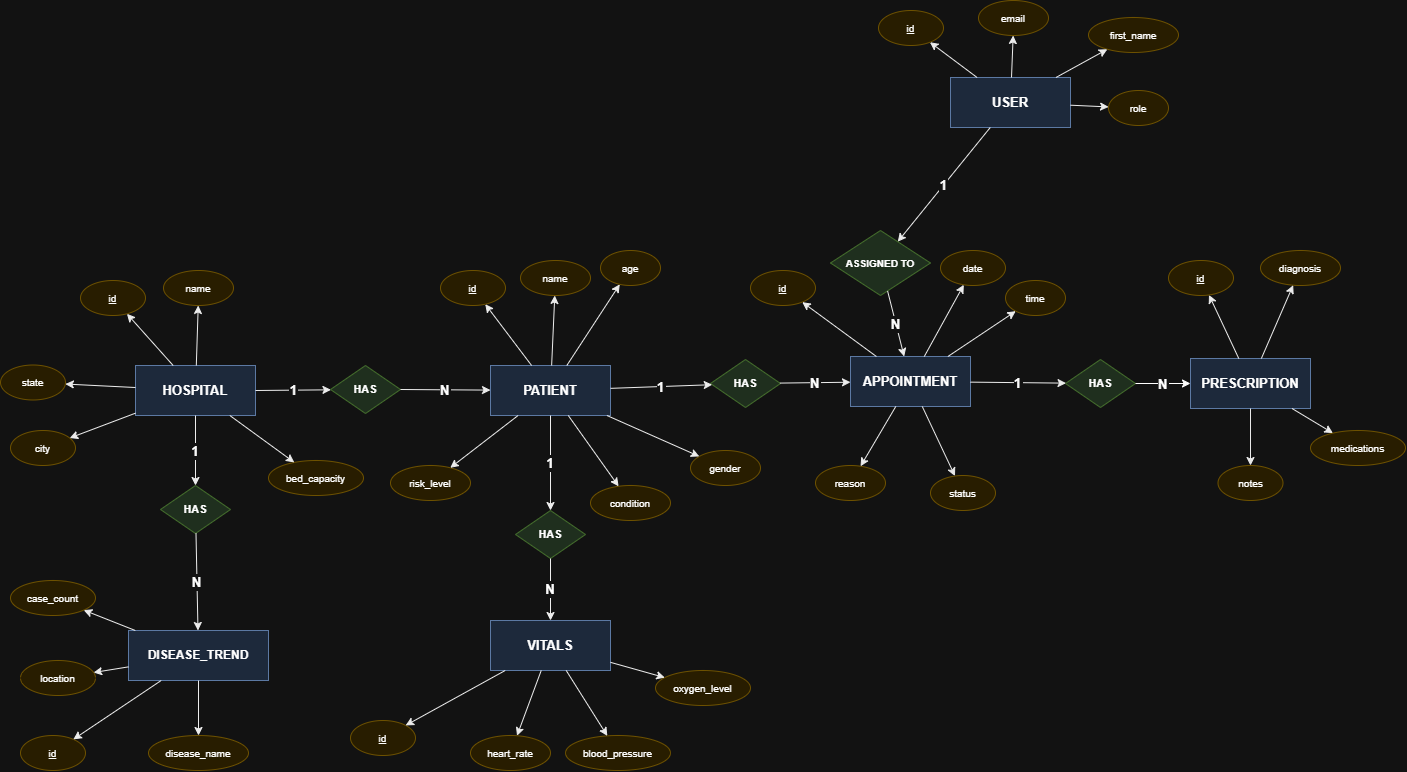

The diagram above was exported from draw.io. Its source (the exported page's mxGraphModel, read from the mxfile embedded in the PNG):
<mxGraphModel dx="2422" dy="868" grid="1" gridSize="10" guides="1" tooltips="1" connect="1" arrows="1" fold="1" page="1" pageScale="1" pageWidth="850" pageHeight="1100" background="none" math="0" shadow="0">
  <root>
    <mxCell id="0" />
    <mxCell id="1" parent="0" />
    <mxCell id="GY3r_U_yJKxJz1be8UfC-1" parent="1" style="rounded=0;whiteSpace=wrap;html=1;fillColor=#dae8fc;strokeColor=#6c8ebf;fontStyle=1;fontSize=13;" value="HOSPITAL" vertex="1">
      <mxGeometry height="50" width="120" x="-115" y="415" as="geometry" />
    </mxCell>
    <mxCell id="GY3r_U_yJKxJz1be8UfC-2" parent="1" style="rounded=0;whiteSpace=wrap;html=1;fillColor=#dae8fc;strokeColor=#6c8ebf;fontStyle=1;fontSize=13;" value="PATIENT" vertex="1">
      <mxGeometry height="50" width="120" x="240" y="415" as="geometry" />
    </mxCell>
    <mxCell id="GY3r_U_yJKxJz1be8UfC-3" parent="1" style="rounded=0;whiteSpace=wrap;html=1;fillColor=#dae8fc;strokeColor=#6c8ebf;fontStyle=1;fontSize=13;" value="USER" vertex="1">
      <mxGeometry height="50" width="120" x="700" y="127" as="geometry" />
    </mxCell>
    <mxCell id="GY3r_U_yJKxJz1be8UfC-4" parent="1" style="rounded=0;whiteSpace=wrap;html=1;fillColor=#dae8fc;strokeColor=#6c8ebf;fontStyle=1;fontSize=13;" value="APPOINTMENT" vertex="1">
      <mxGeometry height="50" width="120" x="600" y="406" as="geometry" />
    </mxCell>
    <mxCell id="GY3r_U_yJKxJz1be8UfC-5" parent="1" style="rounded=0;whiteSpace=wrap;html=1;fillColor=#dae8fc;strokeColor=#6c8ebf;fontStyle=1;fontSize=13;" value="PRESCRIPTION" vertex="1">
      <mxGeometry height="50" width="120" x="940" y="408" as="geometry" />
    </mxCell>
    <mxCell id="GY3r_U_yJKxJz1be8UfC-6" parent="1" style="rounded=0;whiteSpace=wrap;html=1;fillColor=#dae8fc;strokeColor=#6c8ebf;fontStyle=1;fontSize=13;" value="VITALS" vertex="1">
      <mxGeometry height="50" width="120" x="240" y="670" as="geometry" />
    </mxCell>
    <mxCell id="GY3r_U_yJKxJz1be8UfC-7" parent="1" style="rounded=0;whiteSpace=wrap;html=1;fillColor=#dae8fc;strokeColor=#6c8ebf;fontStyle=1;fontSize=12;" value="DISEASE_TREND" vertex="1">
      <mxGeometry height="50" width="140" x="-122" y="680" as="geometry" />
    </mxCell>
    <mxCell id="GY3r_U_yJKxJz1be8UfC-8" parent="1" style="rhombus;whiteSpace=wrap;html=1;fillColor=#d5e8d4;strokeColor=#82b366;fontSize=11;fontStyle=1;" value="HAS" vertex="1">
      <mxGeometry height="48" width="70" x="80" y="415" as="geometry" />
    </mxCell>
    <mxCell id="GY3r_U_yJKxJz1be8UfC-9" parent="1" style="rhombus;whiteSpace=wrap;html=1;fillColor=#d5e8d4;strokeColor=#82b366;fontSize=11;fontStyle=1;" value="HAS" vertex="1">
      <mxGeometry height="48" width="70" x="460" y="409" as="geometry" />
    </mxCell>
    <mxCell id="GY3r_U_yJKxJz1be8UfC-10" parent="1" style="rhombus;whiteSpace=wrap;html=1;fillColor=#d5e8d4;strokeColor=#82b366;fontSize=10;fontStyle=1;" value="ASSIGNED TO" vertex="1">
      <mxGeometry height="65" width="100" x="580" y="280" as="geometry" />
    </mxCell>
    <mxCell id="GY3r_U_yJKxJz1be8UfC-11" parent="1" style="rhombus;whiteSpace=wrap;html=1;fillColor=#d5e8d4;strokeColor=#82b366;fontSize=11;fontStyle=1;" value="HAS" vertex="1">
      <mxGeometry height="48" width="70" x="815" y="409" as="geometry" />
    </mxCell>
    <mxCell id="GY3r_U_yJKxJz1be8UfC-12" parent="1" style="rhombus;whiteSpace=wrap;html=1;fillColor=#d5e8d4;strokeColor=#82b366;fontSize=11;fontStyle=1;" value="HAS" vertex="1">
      <mxGeometry height="48" width="70" x="-90" y="535" as="geometry" />
    </mxCell>
    <mxCell id="GY3r_U_yJKxJz1be8UfC-13" parent="1" style="rhombus;whiteSpace=wrap;html=1;fillColor=#d5e8d4;strokeColor=#82b366;fontSize=11;fontStyle=1;" value="HAS" vertex="1">
      <mxGeometry height="48" width="70" x="265" y="560" as="geometry" />
    </mxCell>
    <mxCell id="GY3r_U_yJKxJz1be8UfC-14" parent="1" style="ellipse;whiteSpace=wrap;html=1;fillColor=#fff2cc;strokeColor=#d6b656;fontSize=10;" value="&lt;u&gt;id&lt;/u&gt;" vertex="1">
      <mxGeometry height="35" width="65" x="-170" y="330" as="geometry" />
    </mxCell>
    <mxCell id="GY3r_U_yJKxJz1be8UfC-15" parent="1" style="ellipse;whiteSpace=wrap;html=1;fillColor=#fff2cc;strokeColor=#d6b656;fontSize=10;" value="name" vertex="1">
      <mxGeometry height="35" width="70" x="-87" y="320" as="geometry" />
    </mxCell>
    <mxCell id="GY3r_U_yJKxJz1be8UfC-16" parent="1" style="ellipse;whiteSpace=wrap;html=1;fillColor=#fff2cc;strokeColor=#d6b656;fontSize=10;" value="state" vertex="1">
      <mxGeometry height="35" width="65" x="-250" y="414.5" as="geometry" />
    </mxCell>
    <mxCell id="GY3r_U_yJKxJz1be8UfC-17" parent="1" style="ellipse;whiteSpace=wrap;html=1;fillColor=#fff2cc;strokeColor=#d6b656;fontSize=10;" value="city" vertex="1">
      <mxGeometry height="35" width="65" x="-240" y="480" as="geometry" />
    </mxCell>
    <mxCell id="GY3r_U_yJKxJz1be8UfC-18" parent="1" style="ellipse;whiteSpace=wrap;html=1;fillColor=#fff2cc;strokeColor=#d6b656;fontSize=10;" value="bed_capacity" vertex="1">
      <mxGeometry height="35" width="95" x="18" y="510" as="geometry" />
    </mxCell>
    <mxCell id="GY3r_U_yJKxJz1be8UfC-19" parent="1" style="ellipse;whiteSpace=wrap;html=1;fillColor=#fff2cc;strokeColor=#d6b656;fontSize=10;" value="&lt;u&gt;id&lt;/u&gt;" vertex="1">
      <mxGeometry height="35" width="65" x="190" y="320" as="geometry" />
    </mxCell>
    <mxCell id="GY3r_U_yJKxJz1be8UfC-20" parent="1" style="ellipse;whiteSpace=wrap;html=1;fillColor=#fff2cc;strokeColor=#d6b656;fontSize=10;" value="name" vertex="1">
      <mxGeometry height="35" width="70" x="270" y="310" as="geometry" />
    </mxCell>
    <mxCell id="GY3r_U_yJKxJz1be8UfC-21" parent="1" style="ellipse;whiteSpace=wrap;html=1;fillColor=#fff2cc;strokeColor=#d6b656;fontSize=10;" value="age" vertex="1">
      <mxGeometry height="35" width="60" x="350" y="300" as="geometry" />
    </mxCell>
    <mxCell id="GY3r_U_yJKxJz1be8UfC-22" parent="1" style="ellipse;whiteSpace=wrap;html=1;fillColor=#fff2cc;strokeColor=#d6b656;fontSize=10;" value="gender" vertex="1">
      <mxGeometry height="35" width="70" x="440" y="500" as="geometry" />
    </mxCell>
    <mxCell id="GY3r_U_yJKxJz1be8UfC-23" parent="1" style="ellipse;whiteSpace=wrap;html=1;fillColor=#fff2cc;strokeColor=#d6b656;fontSize=10;" value="condition" vertex="1">
      <mxGeometry height="35" width="80" x="340" y="535" as="geometry" />
    </mxCell>
    <mxCell id="GY3r_U_yJKxJz1be8UfC-24" parent="1" style="ellipse;whiteSpace=wrap;html=1;fillColor=#fff2cc;strokeColor=#d6b656;fontSize=10;" value="risk_level" vertex="1">
      <mxGeometry height="35" width="80" x="140" y="515" as="geometry" />
    </mxCell>
    <mxCell id="GY3r_U_yJKxJz1be8UfC-25" parent="1" style="ellipse;whiteSpace=wrap;html=1;fillColor=#fff2cc;strokeColor=#d6b656;fontSize=10;" value="&lt;u&gt;id&lt;/u&gt;" vertex="1">
      <mxGeometry height="35" width="65" x="628" y="60" as="geometry" />
    </mxCell>
    <mxCell id="GY3r_U_yJKxJz1be8UfC-26" parent="1" style="ellipse;whiteSpace=wrap;html=1;fillColor=#fff2cc;strokeColor=#d6b656;fontSize=10;" value="email" vertex="1">
      <mxGeometry height="35" width="70" x="728" y="50" as="geometry" />
    </mxCell>
    <mxCell id="GY3r_U_yJKxJz1be8UfC-27" parent="1" style="ellipse;whiteSpace=wrap;html=1;fillColor=#fff2cc;strokeColor=#d6b656;fontSize=10;" value="first_name" vertex="1">
      <mxGeometry height="35" width="90" x="838" y="67" as="geometry" />
    </mxCell>
    <mxCell id="GY3r_U_yJKxJz1be8UfC-28" parent="1" style="ellipse;whiteSpace=wrap;html=1;fillColor=#fff2cc;strokeColor=#d6b656;fontSize=10;" value="role" vertex="1">
      <mxGeometry height="35" width="60" x="858" y="140" as="geometry" />
    </mxCell>
    <mxCell id="GY3r_U_yJKxJz1be8UfC-29" parent="1" style="ellipse;whiteSpace=wrap;html=1;fillColor=#fff2cc;strokeColor=#d6b656;fontSize=10;" value="&lt;u&gt;id&lt;/u&gt;" vertex="1">
      <mxGeometry height="35" width="65" x="500" y="320" as="geometry" />
    </mxCell>
    <mxCell id="GY3r_U_yJKxJz1be8UfC-30" parent="1" style="ellipse;whiteSpace=wrap;html=1;fillColor=#fff2cc;strokeColor=#d6b656;fontSize=10;" value="date" vertex="1">
      <mxGeometry height="35" width="65" x="690" y="300" as="geometry" />
    </mxCell>
    <mxCell id="GY3r_U_yJKxJz1be8UfC-31" parent="1" style="ellipse;whiteSpace=wrap;html=1;fillColor=#fff2cc;strokeColor=#d6b656;fontSize=10;" value="time" vertex="1">
      <mxGeometry height="35" width="60" x="755" y="330" as="geometry" />
    </mxCell>
    <mxCell id="GY3r_U_yJKxJz1be8UfC-32" parent="1" style="ellipse;whiteSpace=wrap;html=1;fillColor=#fff2cc;strokeColor=#d6b656;fontSize=10;" value="status" vertex="1">
      <mxGeometry height="35" width="65" x="680" y="525" as="geometry" />
    </mxCell>
    <mxCell id="GY3r_U_yJKxJz1be8UfC-33" parent="1" style="ellipse;whiteSpace=wrap;html=1;fillColor=#fff2cc;strokeColor=#d6b656;fontSize=10;" value="reason" vertex="1">
      <mxGeometry height="35" width="70" x="565" y="515" as="geometry" />
    </mxCell>
    <mxCell id="GY3r_U_yJKxJz1be8UfC-34" parent="1" style="ellipse;whiteSpace=wrap;html=1;fillColor=#fff2cc;strokeColor=#d6b656;fontSize=10;" value="&lt;u&gt;id&lt;/u&gt;" vertex="1">
      <mxGeometry height="35" width="65" x="918" y="310" as="geometry" />
    </mxCell>
    <mxCell id="GY3r_U_yJKxJz1be8UfC-35" parent="1" style="ellipse;whiteSpace=wrap;html=1;fillColor=#fff2cc;strokeColor=#d6b656;fontSize=10;" value="diagnosis" vertex="1">
      <mxGeometry height="35" width="80" x="1010" y="300" as="geometry" />
    </mxCell>
    <mxCell id="GY3r_U_yJKxJz1be8UfC-36" parent="1" style="ellipse;whiteSpace=wrap;html=1;fillColor=#fff2cc;strokeColor=#d6b656;fontSize=10;" value="medications" vertex="1">
      <mxGeometry height="35" width="95" x="1060" y="480" as="geometry" />
    </mxCell>
    <mxCell id="GY3r_U_yJKxJz1be8UfC-37" parent="1" style="ellipse;whiteSpace=wrap;html=1;fillColor=#fff2cc;strokeColor=#d6b656;fontSize=10;" value="notes" vertex="1">
      <mxGeometry height="35" width="65" x="967.5" y="515" as="geometry" />
    </mxCell>
    <mxCell id="GY3r_U_yJKxJz1be8UfC-38" parent="1" style="ellipse;whiteSpace=wrap;html=1;fillColor=#fff2cc;strokeColor=#d6b656;fontSize=10;" value="&lt;u&gt;id&lt;/u&gt;" vertex="1">
      <mxGeometry height="35" width="65" x="100" y="770" as="geometry" />
    </mxCell>
    <mxCell id="GY3r_U_yJKxJz1be8UfC-39" parent="1" style="ellipse;whiteSpace=wrap;html=1;fillColor=#fff2cc;strokeColor=#d6b656;fontSize=10;" value="heart_rate" vertex="1">
      <mxGeometry height="35" width="80" x="220" y="785" as="geometry" />
    </mxCell>
    <mxCell id="GY3r_U_yJKxJz1be8UfC-40" parent="1" style="ellipse;whiteSpace=wrap;html=1;fillColor=#fff2cc;strokeColor=#d6b656;fontSize=10;" value="blood_pressure" vertex="1">
      <mxGeometry height="35" width="105" x="315" y="785" as="geometry" />
    </mxCell>
    <mxCell id="GY3r_U_yJKxJz1be8UfC-41" parent="1" style="ellipse;whiteSpace=wrap;html=1;fillColor=#fff2cc;strokeColor=#d6b656;fontSize=10;" value="oxygen_level" vertex="1">
      <mxGeometry height="35" width="95" x="405" y="720" as="geometry" />
    </mxCell>
    <mxCell id="GY3r_U_yJKxJz1be8UfC-42" parent="1" style="ellipse;whiteSpace=wrap;html=1;fillColor=#fff2cc;strokeColor=#d6b656;fontSize=10;" value="&lt;u&gt;id&lt;/u&gt;" vertex="1">
      <mxGeometry height="35" width="65" x="-230" y="785" as="geometry" />
    </mxCell>
    <mxCell id="GY3r_U_yJKxJz1be8UfC-43" parent="1" style="ellipse;whiteSpace=wrap;html=1;fillColor=#fff2cc;strokeColor=#d6b656;fontSize=10;" value="disease_name" vertex="1">
      <mxGeometry height="35" width="100" x="-102" y="785" as="geometry" />
    </mxCell>
    <mxCell id="GY3r_U_yJKxJz1be8UfC-44" parent="1" style="ellipse;whiteSpace=wrap;html=1;fillColor=#fff2cc;strokeColor=#d6b656;fontSize=10;" value="location" vertex="1">
      <mxGeometry height="35" width="75" x="-230" y="710" as="geometry" />
    </mxCell>
    <mxCell id="GY3r_U_yJKxJz1be8UfC-45" parent="1" style="ellipse;whiteSpace=wrap;html=1;fillColor=#fff2cc;strokeColor=#d6b656;fontSize=10;" value="case_count" vertex="1">
      <mxGeometry height="35" width="85" x="-240" y="630" as="geometry" />
    </mxCell>
    <mxCell id="GY3r_U_yJKxJz1be8UfC-46" edge="1" parent="1" source="GY3r_U_yJKxJz1be8UfC-1" style="edgeStyle=none;fontSize=13;fontStyle=1;exitX=1;exitY=0.5;exitDx=0;exitDy=0;strokeColor=#000000;" target="GY3r_U_yJKxJz1be8UfC-8" value="1">
      <mxGeometry relative="1" as="geometry" />
    </mxCell>
    <mxCell id="GY3r_U_yJKxJz1be8UfC-47" edge="1" parent="1" source="GY3r_U_yJKxJz1be8UfC-8" style="edgeStyle=none;fontSize=13;fontStyle=1;exitX=1;exitY=0.5;exitDx=0;exitDy=0;strokeColor=#000000;" target="GY3r_U_yJKxJz1be8UfC-2" value="N">
      <mxGeometry relative="1" as="geometry" />
    </mxCell>
    <mxCell id="GY3r_U_yJKxJz1be8UfC-48" edge="1" parent="1" source="GY3r_U_yJKxJz1be8UfC-2" style="edgeStyle=none;fontSize=13;fontStyle=1;strokeColor=#000000;" target="GY3r_U_yJKxJz1be8UfC-9" value="1">
      <mxGeometry relative="1" as="geometry" />
    </mxCell>
    <mxCell id="GY3r_U_yJKxJz1be8UfC-49" edge="1" parent="1" source="GY3r_U_yJKxJz1be8UfC-9" style="edgeStyle=none;fontSize=13;fontStyle=1;strokeColor=#000000;" target="GY3r_U_yJKxJz1be8UfC-4" value="N">
      <mxGeometry relative="1" as="geometry" />
    </mxCell>
    <mxCell id="GY3r_U_yJKxJz1be8UfC-50" edge="1" parent="1" source="GY3r_U_yJKxJz1be8UfC-3" style="edgeStyle=none;fontSize=13;fontStyle=1;strokeColor=#000000;" target="GY3r_U_yJKxJz1be8UfC-10" value="1">
      <mxGeometry relative="1" as="geometry" />
    </mxCell>
    <mxCell id="GY3r_U_yJKxJz1be8UfC-51" edge="1" parent="1" source="GY3r_U_yJKxJz1be8UfC-10" style="edgeStyle=none;fontSize=13;fontStyle=1;strokeColor=#000000;" target="GY3r_U_yJKxJz1be8UfC-4" value="N">
      <mxGeometry relative="1" as="geometry" />
    </mxCell>
    <mxCell id="GY3r_U_yJKxJz1be8UfC-52" edge="1" parent="1" source="GY3r_U_yJKxJz1be8UfC-4" style="edgeStyle=none;fontSize=13;fontStyle=1;strokeColor=#000000;" target="GY3r_U_yJKxJz1be8UfC-11" value="1">
      <mxGeometry relative="1" as="geometry" />
    </mxCell>
    <mxCell id="GY3r_U_yJKxJz1be8UfC-53" edge="1" parent="1" source="GY3r_U_yJKxJz1be8UfC-11" style="edgeStyle=none;fontSize=13;fontStyle=1;" target="GY3r_U_yJKxJz1be8UfC-5" value="N">
      <mxGeometry relative="1" as="geometry" />
    </mxCell>
    <mxCell id="GY3r_U_yJKxJz1be8UfC-54" edge="1" parent="1" source="GY3r_U_yJKxJz1be8UfC-1" style="edgeStyle=none;fontSize=13;fontStyle=1;strokeColor=#000000;" target="GY3r_U_yJKxJz1be8UfC-12" value="1">
      <mxGeometry relative="1" as="geometry" />
    </mxCell>
    <mxCell id="GY3r_U_yJKxJz1be8UfC-55" edge="1" parent="1" source="GY3r_U_yJKxJz1be8UfC-12" style="edgeStyle=none;fontSize=13;fontStyle=1;strokeColor=#000000;" target="GY3r_U_yJKxJz1be8UfC-7" value="N">
      <mxGeometry relative="1" as="geometry" />
    </mxCell>
    <mxCell id="GY3r_U_yJKxJz1be8UfC-56" edge="1" parent="1" source="GY3r_U_yJKxJz1be8UfC-2" style="edgeStyle=none;fontSize=13;fontStyle=1;strokeColor=#000000;" target="GY3r_U_yJKxJz1be8UfC-13" value="1">
      <mxGeometry relative="1" as="geometry" />
    </mxCell>
    <mxCell id="GY3r_U_yJKxJz1be8UfC-57" edge="1" parent="1" source="GY3r_U_yJKxJz1be8UfC-13" style="edgeStyle=none;fontSize=13;fontStyle=1;strokeColor=#000000;" target="GY3r_U_yJKxJz1be8UfC-6" value="N">
      <mxGeometry relative="1" as="geometry" />
    </mxCell>
    <mxCell id="GY3r_U_yJKxJz1be8UfC-58" edge="1" parent="1" source="GY3r_U_yJKxJz1be8UfC-1" style="edgeStyle=none;strokeColor=#000000;" target="GY3r_U_yJKxJz1be8UfC-14">
      <mxGeometry relative="1" as="geometry" />
    </mxCell>
    <mxCell id="GY3r_U_yJKxJz1be8UfC-59" edge="1" parent="1" source="GY3r_U_yJKxJz1be8UfC-1" style="edgeStyle=none;strokeColor=#000000;" target="GY3r_U_yJKxJz1be8UfC-15">
      <mxGeometry relative="1" as="geometry" />
    </mxCell>
    <mxCell id="GY3r_U_yJKxJz1be8UfC-60" edge="1" parent="1" source="GY3r_U_yJKxJz1be8UfC-1" style="edgeStyle=none;strokeColor=#000000;" target="GY3r_U_yJKxJz1be8UfC-16">
      <mxGeometry relative="1" as="geometry" />
    </mxCell>
    <mxCell id="GY3r_U_yJKxJz1be8UfC-61" edge="1" parent="1" source="GY3r_U_yJKxJz1be8UfC-1" style="edgeStyle=none;strokeColor=#000000;" target="GY3r_U_yJKxJz1be8UfC-17">
      <mxGeometry relative="1" as="geometry" />
    </mxCell>
    <mxCell id="GY3r_U_yJKxJz1be8UfC-62" edge="1" parent="1" source="GY3r_U_yJKxJz1be8UfC-1" style="edgeStyle=none;strokeColor=#000000;" target="GY3r_U_yJKxJz1be8UfC-18">
      <mxGeometry relative="1" as="geometry" />
    </mxCell>
    <mxCell id="GY3r_U_yJKxJz1be8UfC-63" edge="1" parent="1" source="GY3r_U_yJKxJz1be8UfC-2" style="edgeStyle=none;strokeColor=#000000;" target="GY3r_U_yJKxJz1be8UfC-19">
      <mxGeometry relative="1" as="geometry" />
    </mxCell>
    <mxCell id="GY3r_U_yJKxJz1be8UfC-64" edge="1" parent="1" source="GY3r_U_yJKxJz1be8UfC-2" style="edgeStyle=none;strokeColor=#000000;" target="GY3r_U_yJKxJz1be8UfC-20">
      <mxGeometry relative="1" as="geometry" />
    </mxCell>
    <mxCell id="GY3r_U_yJKxJz1be8UfC-65" edge="1" parent="1" source="GY3r_U_yJKxJz1be8UfC-2" style="edgeStyle=none;strokeColor=#000000;" target="GY3r_U_yJKxJz1be8UfC-21">
      <mxGeometry relative="1" as="geometry" />
    </mxCell>
    <mxCell id="GY3r_U_yJKxJz1be8UfC-66" edge="1" parent="1" source="GY3r_U_yJKxJz1be8UfC-2" style="edgeStyle=none;strokeColor=#000000;" target="GY3r_U_yJKxJz1be8UfC-22">
      <mxGeometry relative="1" as="geometry" />
    </mxCell>
    <mxCell id="GY3r_U_yJKxJz1be8UfC-67" edge="1" parent="1" source="GY3r_U_yJKxJz1be8UfC-2" style="edgeStyle=none;strokeColor=#000000;" target="GY3r_U_yJKxJz1be8UfC-23">
      <mxGeometry relative="1" as="geometry" />
    </mxCell>
    <mxCell id="GY3r_U_yJKxJz1be8UfC-68" edge="1" parent="1" source="GY3r_U_yJKxJz1be8UfC-2" style="edgeStyle=none;strokeColor=#000000;" target="GY3r_U_yJKxJz1be8UfC-24">
      <mxGeometry relative="1" as="geometry" />
    </mxCell>
    <mxCell id="GY3r_U_yJKxJz1be8UfC-69" edge="1" parent="1" source="GY3r_U_yJKxJz1be8UfC-3" style="edgeStyle=none;strokeColor=#000000;" target="GY3r_U_yJKxJz1be8UfC-25">
      <mxGeometry relative="1" as="geometry" />
    </mxCell>
    <mxCell id="GY3r_U_yJKxJz1be8UfC-70" edge="1" parent="1" source="GY3r_U_yJKxJz1be8UfC-3" style="edgeStyle=none;strokeColor=#000000;" target="GY3r_U_yJKxJz1be8UfC-26">
      <mxGeometry relative="1" as="geometry" />
    </mxCell>
    <mxCell id="GY3r_U_yJKxJz1be8UfC-71" edge="1" parent="1" source="GY3r_U_yJKxJz1be8UfC-3" style="edgeStyle=none;strokeColor=#000000;" target="GY3r_U_yJKxJz1be8UfC-27">
      <mxGeometry relative="1" as="geometry" />
    </mxCell>
    <mxCell id="GY3r_U_yJKxJz1be8UfC-72" edge="1" parent="1" source="GY3r_U_yJKxJz1be8UfC-3" style="edgeStyle=none;strokeColor=#000000;" target="GY3r_U_yJKxJz1be8UfC-28">
      <mxGeometry relative="1" as="geometry" />
    </mxCell>
    <mxCell id="GY3r_U_yJKxJz1be8UfC-73" edge="1" parent="1" source="GY3r_U_yJKxJz1be8UfC-4" style="edgeStyle=none;strokeColor=#000000;" target="GY3r_U_yJKxJz1be8UfC-29">
      <mxGeometry relative="1" as="geometry" />
    </mxCell>
    <mxCell id="GY3r_U_yJKxJz1be8UfC-74" edge="1" parent="1" source="GY3r_U_yJKxJz1be8UfC-4" style="edgeStyle=none;strokeColor=#000000;" target="GY3r_U_yJKxJz1be8UfC-30">
      <mxGeometry relative="1" as="geometry" />
    </mxCell>
    <mxCell id="GY3r_U_yJKxJz1be8UfC-75" edge="1" parent="1" source="GY3r_U_yJKxJz1be8UfC-4" style="edgeStyle=none;strokeColor=#000000;" target="GY3r_U_yJKxJz1be8UfC-31">
      <mxGeometry relative="1" as="geometry" />
    </mxCell>
    <mxCell id="GY3r_U_yJKxJz1be8UfC-76" edge="1" parent="1" source="GY3r_U_yJKxJz1be8UfC-4" style="edgeStyle=none;strokeColor=#050505;" target="GY3r_U_yJKxJz1be8UfC-32">
      <mxGeometry relative="1" as="geometry" />
    </mxCell>
    <mxCell id="GY3r_U_yJKxJz1be8UfC-77" edge="1" parent="1" source="GY3r_U_yJKxJz1be8UfC-4" style="edgeStyle=none;strokeColor=#000000;" target="GY3r_U_yJKxJz1be8UfC-33">
      <mxGeometry relative="1" as="geometry" />
    </mxCell>
    <mxCell id="GY3r_U_yJKxJz1be8UfC-78" edge="1" parent="1" source="GY3r_U_yJKxJz1be8UfC-5" style="edgeStyle=none;strokeColor=#000000;" target="GY3r_U_yJKxJz1be8UfC-34">
      <mxGeometry relative="1" as="geometry" />
    </mxCell>
    <mxCell id="GY3r_U_yJKxJz1be8UfC-79" edge="1" parent="1" source="GY3r_U_yJKxJz1be8UfC-5" style="edgeStyle=none;strokeColor=#000000;" target="GY3r_U_yJKxJz1be8UfC-35">
      <mxGeometry relative="1" as="geometry" />
    </mxCell>
    <mxCell id="GY3r_U_yJKxJz1be8UfC-80" edge="1" parent="1" source="GY3r_U_yJKxJz1be8UfC-5" style="edgeStyle=none;strokeColor=#000000;" target="GY3r_U_yJKxJz1be8UfC-36">
      <mxGeometry relative="1" as="geometry" />
    </mxCell>
    <mxCell id="GY3r_U_yJKxJz1be8UfC-81" edge="1" parent="1" source="GY3r_U_yJKxJz1be8UfC-5" style="edgeStyle=none;strokeColor=#050505;" target="GY3r_U_yJKxJz1be8UfC-37">
      <mxGeometry relative="1" as="geometry" />
    </mxCell>
    <mxCell id="GY3r_U_yJKxJz1be8UfC-82" edge="1" parent="1" source="GY3r_U_yJKxJz1be8UfC-6" style="edgeStyle=none;strokeColor=#000000;" target="GY3r_U_yJKxJz1be8UfC-38">
      <mxGeometry relative="1" as="geometry" />
    </mxCell>
    <mxCell id="GY3r_U_yJKxJz1be8UfC-83" edge="1" parent="1" source="GY3r_U_yJKxJz1be8UfC-6" style="edgeStyle=none;strokeColor=#000000;" target="GY3r_U_yJKxJz1be8UfC-39">
      <mxGeometry relative="1" as="geometry" />
    </mxCell>
    <mxCell id="GY3r_U_yJKxJz1be8UfC-84" edge="1" parent="1" source="GY3r_U_yJKxJz1be8UfC-6" style="edgeStyle=none;strokeColor=#000000;" target="GY3r_U_yJKxJz1be8UfC-40">
      <mxGeometry relative="1" as="geometry" />
    </mxCell>
    <mxCell id="GY3r_U_yJKxJz1be8UfC-85" edge="1" parent="1" source="GY3r_U_yJKxJz1be8UfC-6" style="edgeStyle=none;strokeColor=#000000;" target="GY3r_U_yJKxJz1be8UfC-41">
      <mxGeometry relative="1" as="geometry" />
    </mxCell>
    <mxCell id="GY3r_U_yJKxJz1be8UfC-86" edge="1" parent="1" source="GY3r_U_yJKxJz1be8UfC-7" style="edgeStyle=none;strokeColor=#000000;" target="GY3r_U_yJKxJz1be8UfC-42">
      <mxGeometry relative="1" as="geometry" />
    </mxCell>
    <mxCell id="GY3r_U_yJKxJz1be8UfC-87" edge="1" parent="1" source="GY3r_U_yJKxJz1be8UfC-7" style="edgeStyle=none;strokeColor=#000000;" target="GY3r_U_yJKxJz1be8UfC-43">
      <mxGeometry relative="1" as="geometry" />
    </mxCell>
    <mxCell id="GY3r_U_yJKxJz1be8UfC-88" edge="1" parent="1" source="GY3r_U_yJKxJz1be8UfC-7" style="edgeStyle=none;strokeColor=#000000;" target="GY3r_U_yJKxJz1be8UfC-44">
      <mxGeometry relative="1" as="geometry" />
    </mxCell>
    <mxCell id="GY3r_U_yJKxJz1be8UfC-89" edge="1" parent="1" source="GY3r_U_yJKxJz1be8UfC-7" style="edgeStyle=none;strokeColor=#000000;" target="GY3r_U_yJKxJz1be8UfC-45">
      <mxGeometry relative="1" as="geometry" />
    </mxCell>
  </root>
</mxGraphModel>